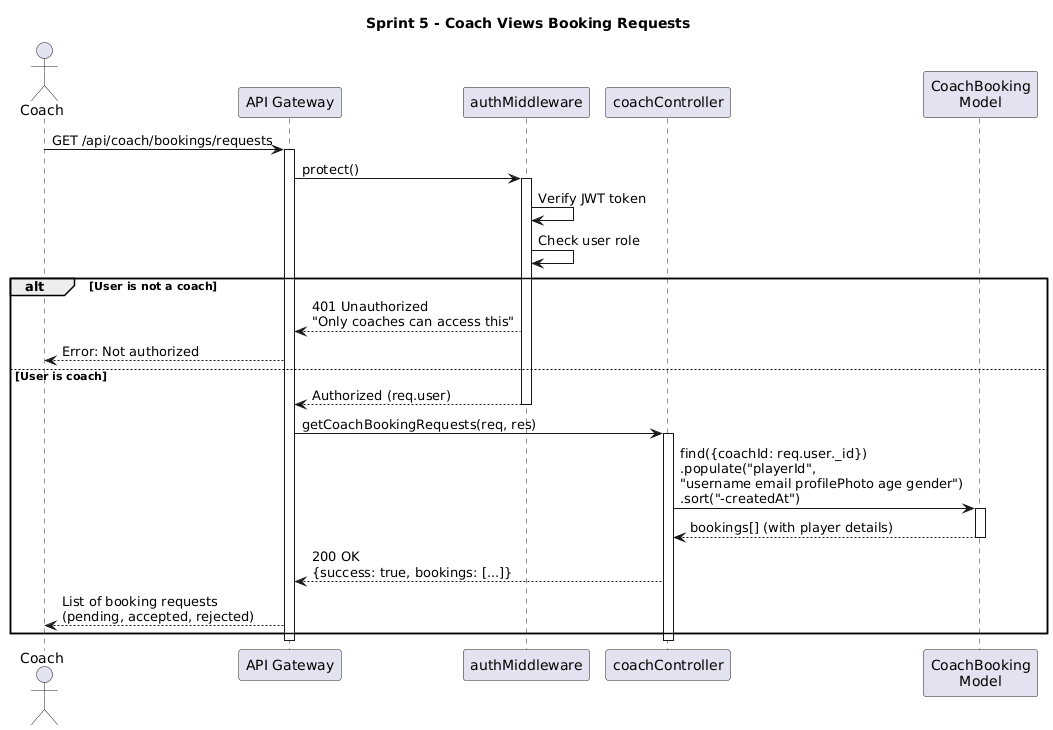

The diagram above was rendered by PlantUML. Its source (embedded in the PNG):
@startuml
title Sprint 5 - Coach Views Booking Requests

actor Coach
participant "API Gateway" as API
participant "authMiddleware" as Auth
participant "coachController" as Controller
participant "CoachBooking\nModel" as CoachBooking

Coach -> API: GET /api/coach/bookings/requests
activate API

API -> Auth: protect()
activate Auth
Auth -> Auth: Verify JWT token
Auth -> Auth: Check user role

alt User is not a coach
    Auth --> API: 401 Unauthorized\n"Only coaches can access this"
    API --> Coach: Error: Not authorized
else User is coach
    Auth --> API: Authorized (req.user)
    deactivate Auth

    API -> Controller: getCoachBookingRequests(req, res)
    activate Controller

    Controller -> CoachBooking: find({coachId: req.user._id})\n.populate("playerId",\n"username email profilePhoto age gender")\n.sort("-createdAt")
    activate CoachBooking

    CoachBooking --> Controller: bookings[] (with player details)
    deactivate CoachBooking

    Controller --> API: 200 OK\n{success: true, bookings: [...]}
    API --> Coach: List of booking requests\n(pending, accepted, rejected)
end

deactivate Controller
deactivate API
@enduml